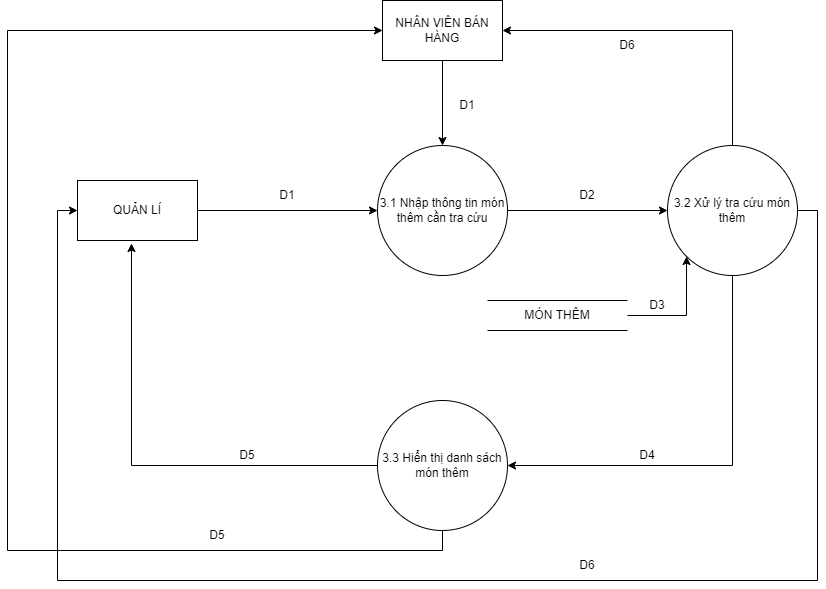

The diagram above was exported from draw.io. Its source (the exported page's mxGraphModel, read from the mxfile embedded in the PNG):
<mxGraphModel dx="868" dy="593" grid="1" gridSize="10" guides="1" tooltips="1" connect="1" arrows="1" fold="1" page="1" pageScale="1" pageWidth="827" pageHeight="1169" math="0" shadow="0">
  <root>
    <mxCell id="0" />
    <mxCell id="1" parent="0" />
    <mxCell id="QFNneGMFEpQsBsEid90--1" style="edgeStyle=orthogonalEdgeStyle;rounded=0;orthogonalLoop=1;jettySize=auto;html=1;" parent="1" source="QFNneGMFEpQsBsEid90--2" target="QFNneGMFEpQsBsEid90--4" edge="1">
      <mxGeometry relative="1" as="geometry" />
    </mxCell>
    <mxCell id="QFNneGMFEpQsBsEid90--2" value="QUẢN LÍ" style="rounded=0;whiteSpace=wrap;html=1;" parent="1" vertex="1">
      <mxGeometry x="150" y="200" width="120" height="60" as="geometry" />
    </mxCell>
    <mxCell id="QFNneGMFEpQsBsEid90--3" style="edgeStyle=orthogonalEdgeStyle;rounded=0;orthogonalLoop=1;jettySize=auto;html=1;" parent="1" source="QFNneGMFEpQsBsEid90--4" target="QFNneGMFEpQsBsEid90--6" edge="1">
      <mxGeometry relative="1" as="geometry" />
    </mxCell>
    <mxCell id="QFNneGMFEpQsBsEid90--4" value="3.1 Nhập thông tin món thêm cần tra cứu" style="ellipse;whiteSpace=wrap;html=1;aspect=fixed;" parent="1" vertex="1">
      <mxGeometry x="450" y="165" width="130" height="130" as="geometry" />
    </mxCell>
    <mxCell id="QFNneGMFEpQsBsEid90--5" style="edgeStyle=orthogonalEdgeStyle;rounded=0;orthogonalLoop=1;jettySize=auto;html=1;entryX=1;entryY=0.5;entryDx=0;entryDy=0;" parent="1" source="QFNneGMFEpQsBsEid90--6" target="QFNneGMFEpQsBsEid90--8" edge="1">
      <mxGeometry relative="1" as="geometry">
        <Array as="points">
          <mxPoint x="805" y="485" />
        </Array>
      </mxGeometry>
    </mxCell>
    <mxCell id="nD-XjOuCYn76tBfPxCkM-1" style="edgeStyle=orthogonalEdgeStyle;rounded=0;orthogonalLoop=1;jettySize=auto;html=1;entryX=1;entryY=0.5;entryDx=0;entryDy=0;" edge="1" parent="1" source="QFNneGMFEpQsBsEid90--6" target="QFNneGMFEpQsBsEid90--18">
      <mxGeometry relative="1" as="geometry">
        <Array as="points">
          <mxPoint x="805" y="50" />
        </Array>
      </mxGeometry>
    </mxCell>
    <mxCell id="nD-XjOuCYn76tBfPxCkM-3" style="edgeStyle=orthogonalEdgeStyle;rounded=0;orthogonalLoop=1;jettySize=auto;html=1;exitX=1;exitY=0.5;exitDx=0;exitDy=0;entryX=0;entryY=0.5;entryDx=0;entryDy=0;" edge="1" parent="1" source="QFNneGMFEpQsBsEid90--6" target="QFNneGMFEpQsBsEid90--2">
      <mxGeometry relative="1" as="geometry">
        <Array as="points">
          <mxPoint x="890" y="230" />
          <mxPoint x="890" y="600" />
          <mxPoint x="130" y="600" />
          <mxPoint x="130" y="230" />
        </Array>
      </mxGeometry>
    </mxCell>
    <mxCell id="QFNneGMFEpQsBsEid90--6" value="3.2 Xử lý tra cứu món thêm" style="ellipse;whiteSpace=wrap;html=1;aspect=fixed;" parent="1" vertex="1">
      <mxGeometry x="740" y="165" width="130" height="130" as="geometry" />
    </mxCell>
    <mxCell id="QFNneGMFEpQsBsEid90--7" style="edgeStyle=orthogonalEdgeStyle;rounded=0;orthogonalLoop=1;jettySize=auto;html=1;entryX=0.45;entryY=1.05;entryDx=0;entryDy=0;entryPerimeter=0;" parent="1" source="QFNneGMFEpQsBsEid90--8" target="QFNneGMFEpQsBsEid90--2" edge="1">
      <mxGeometry relative="1" as="geometry" />
    </mxCell>
    <mxCell id="QFNneGMFEpQsBsEid90--22" style="edgeStyle=orthogonalEdgeStyle;rounded=0;orthogonalLoop=1;jettySize=auto;html=1;entryX=0;entryY=0.5;entryDx=0;entryDy=0;" parent="1" source="QFNneGMFEpQsBsEid90--8" target="QFNneGMFEpQsBsEid90--18" edge="1">
      <mxGeometry relative="1" as="geometry">
        <Array as="points">
          <mxPoint x="515" y="570" />
          <mxPoint x="80" y="570" />
          <mxPoint x="80" y="50" />
        </Array>
      </mxGeometry>
    </mxCell>
    <mxCell id="QFNneGMFEpQsBsEid90--8" value="3.3 Hiển thị danh sách món thêm" style="ellipse;whiteSpace=wrap;html=1;aspect=fixed;" parent="1" vertex="1">
      <mxGeometry x="450" y="420" width="130" height="130" as="geometry" />
    </mxCell>
    <mxCell id="QFNneGMFEpQsBsEid90--9" value="" style="endArrow=none;html=1;rounded=0;" parent="1" edge="1">
      <mxGeometry width="50" height="50" relative="1" as="geometry">
        <mxPoint x="560" y="320" as="sourcePoint" />
        <mxPoint x="700" y="320" as="targetPoint" />
      </mxGeometry>
    </mxCell>
    <mxCell id="QFNneGMFEpQsBsEid90--10" value="" style="endArrow=none;html=1;rounded=0;" parent="1" edge="1">
      <mxGeometry width="50" height="50" relative="1" as="geometry">
        <mxPoint x="560" y="350" as="sourcePoint" />
        <mxPoint x="700" y="350" as="targetPoint" />
      </mxGeometry>
    </mxCell>
    <mxCell id="QFNneGMFEpQsBsEid90--11" style="edgeStyle=orthogonalEdgeStyle;rounded=0;orthogonalLoop=1;jettySize=auto;html=1;entryX=0;entryY=1;entryDx=0;entryDy=0;" parent="1" source="QFNneGMFEpQsBsEid90--12" target="QFNneGMFEpQsBsEid90--6" edge="1">
      <mxGeometry relative="1" as="geometry" />
    </mxCell>
    <mxCell id="QFNneGMFEpQsBsEid90--12" value="MÓN THÊM" style="text;html=1;strokeColor=none;fillColor=none;align=center;verticalAlign=middle;whiteSpace=wrap;rounded=0;" parent="1" vertex="1">
      <mxGeometry x="560" y="320" width="140" height="30" as="geometry" />
    </mxCell>
    <mxCell id="QFNneGMFEpQsBsEid90--13" value="D1" style="text;html=1;strokeColor=none;fillColor=none;align=center;verticalAlign=middle;whiteSpace=wrap;rounded=0;" parent="1" vertex="1">
      <mxGeometry x="330" y="200" width="60" height="30" as="geometry" />
    </mxCell>
    <mxCell id="QFNneGMFEpQsBsEid90--14" value="D2" style="text;html=1;strokeColor=none;fillColor=none;align=center;verticalAlign=middle;whiteSpace=wrap;rounded=0;" parent="1" vertex="1">
      <mxGeometry x="630" y="200" width="60" height="30" as="geometry" />
    </mxCell>
    <mxCell id="QFNneGMFEpQsBsEid90--15" value="D3" style="text;html=1;strokeColor=none;fillColor=none;align=center;verticalAlign=middle;whiteSpace=wrap;rounded=0;" parent="1" vertex="1">
      <mxGeometry x="700" y="310" width="60" height="30" as="geometry" />
    </mxCell>
    <mxCell id="QFNneGMFEpQsBsEid90--16" value="D4" style="text;html=1;strokeColor=none;fillColor=none;align=center;verticalAlign=middle;whiteSpace=wrap;rounded=0;" parent="1" vertex="1">
      <mxGeometry x="690" y="460" width="60" height="30" as="geometry" />
    </mxCell>
    <mxCell id="QFNneGMFEpQsBsEid90--17" value="D5" style="text;html=1;strokeColor=none;fillColor=none;align=center;verticalAlign=middle;whiteSpace=wrap;rounded=0;" parent="1" vertex="1">
      <mxGeometry x="290" y="460" width="60" height="30" as="geometry" />
    </mxCell>
    <mxCell id="QFNneGMFEpQsBsEid90--19" style="edgeStyle=orthogonalEdgeStyle;rounded=0;orthogonalLoop=1;jettySize=auto;html=1;entryX=0.5;entryY=0;entryDx=0;entryDy=0;" parent="1" source="QFNneGMFEpQsBsEid90--18" target="QFNneGMFEpQsBsEid90--4" edge="1">
      <mxGeometry relative="1" as="geometry" />
    </mxCell>
    <mxCell id="QFNneGMFEpQsBsEid90--18" value="NHÂN VIÊN BÁN HÀNG" style="rounded=0;whiteSpace=wrap;html=1;" parent="1" vertex="1">
      <mxGeometry x="455" y="20" width="120" height="60" as="geometry" />
    </mxCell>
    <mxCell id="QFNneGMFEpQsBsEid90--21" value="D1" style="text;html=1;strokeColor=none;fillColor=none;align=center;verticalAlign=middle;whiteSpace=wrap;rounded=0;" parent="1" vertex="1">
      <mxGeometry x="510" y="110" width="60" height="30" as="geometry" />
    </mxCell>
    <mxCell id="QFNneGMFEpQsBsEid90--23" value="D6" style="text;html=1;strokeColor=none;fillColor=none;align=center;verticalAlign=middle;whiteSpace=wrap;rounded=0;" parent="1" vertex="1">
      <mxGeometry x="670" y="50" width="60" height="30" as="geometry" />
    </mxCell>
    <mxCell id="nD-XjOuCYn76tBfPxCkM-2" value="D5" style="text;html=1;strokeColor=none;fillColor=none;align=center;verticalAlign=middle;whiteSpace=wrap;rounded=0;" vertex="1" parent="1">
      <mxGeometry x="260" y="540" width="60" height="30" as="geometry" />
    </mxCell>
    <mxCell id="nD-XjOuCYn76tBfPxCkM-4" value="D6" style="text;html=1;strokeColor=none;fillColor=none;align=center;verticalAlign=middle;whiteSpace=wrap;rounded=0;" vertex="1" parent="1">
      <mxGeometry x="630" y="570" width="60" height="30" as="geometry" />
    </mxCell>
  </root>
</mxGraphModel>